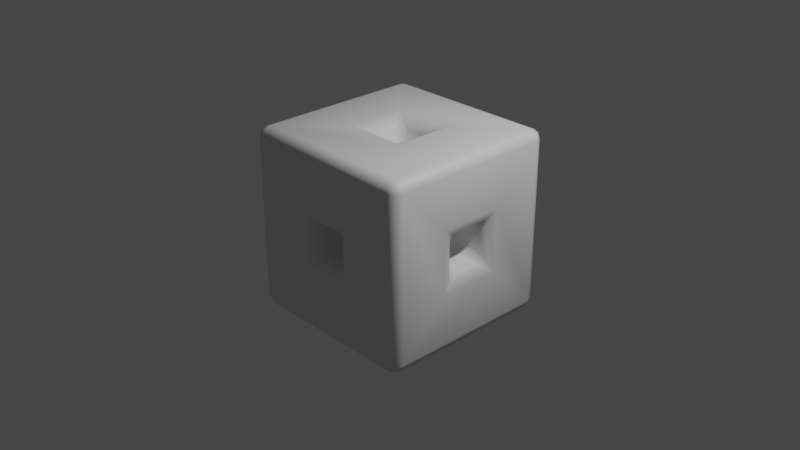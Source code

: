 # Source: Cube.blend  (saved by Blender 3.3.6; exported with 4.5.12 LTS)
import bpy
from mathutils import Matrix  # noqa: F401  (used for matrix-valued properties, if any)

bpy.ops.wm.read_factory_settings(use_empty=True)
scene = bpy.context.scene
scene.name = 'Scene'

# ---- collections
col_collection = bpy.data.collections.new('Collection'); scene.collection.children.link(col_collection)

# ---- materials (node trees are filled in below, after node groups)
mat_material = bpy.data.materials.new('Material')
mat_material.alpha_threshold = 0.0
mat_material.use_transparent_shadow = False
mat_material.roughness = 0.5
mat_material.line_color = (0.0, 0.0, 0.0, 1.0)

# ---- material node trees
mat_material.use_nodes = True; mat_material.node_tree.nodes.clear()
_N = mat_material.node_tree.nodes; _L = mat_material.node_tree.links
n0 = _N.new('ShaderNodeOutputMaterial'); n0.name = 'Material Output'; n0.location = (300, 300)
n1 = _N.new('ShaderNodeBsdfPrincipled'); n1.name = 'Principled BSDF'; n1.location = (10, 300)
n1.distribution = 'GGX'
n1.subsurface_method = 'RANDOM_WALK_SKIN'
n1.inputs[3].default_value = 1.45
n1.inputs[27].default_value = (0.0, 0.0, 0.0, 1.0)
n1.inputs[28].default_value = 1.0
_L.new(n1.outputs[0], n0.inputs[0])
n0.is_active_output = True

# ---- world
world_world = bpy.data.worlds.new('World'); scene.world = world_world
world_world.use_nodes = True; world_world.node_tree.nodes.clear()
_N = world_world.node_tree.nodes; _L = world_world.node_tree.links
n0 = _N.new('ShaderNodeOutputWorld'); n0.name = 'World Output'; n0.location = (300, 300)
n1 = _N.new('ShaderNodeBackground'); n1.name = 'Background'; n1.location = (10, 300)
n1.inputs[0].default_value = (0.05088, 0.05088, 0.05088, 1.0)
_L.new(n1.outputs[0], n0.inputs[0])
n0.is_active_output = True
world_world.color = (0.05088, 0.05088, 0.05088)
world_world.use_sun_shadow = False
world_world.sun_shadow_jitter_overblur = 0.0

# ---- cameras
cam_camera = bpy.data.cameras.new('Camera')
cam_camera.clip_end = 100.0
cam_camera.ortho_scale = 7.314

# ---- lights
light_light = bpy.data.lights.new('Light', 'POINT')
light_light.transmission_factor = 0.0
light_light.energy = 1000.0
light_light.shadow_soft_size = 0.1
light_light.shadow_maximum_resolution = 0.006
light_light.use_absolute_resolution = True

# ---- meshes
me_cube = bpy.data.meshes.new('Cube')
me_cube.from_pydata([(1.0, 1.0, 1.0), (1.0, 1.0, -1.0), (1.0, -1.0, 1.0), (1.0, -1.0, -1.0), (-1.0, 1.0, 1.0), (-1.0, 1.0, -1.0), (-1.0, -1.0, 1.0), (-1.0, -1.0, -1.0), (0.2373, 1.0, -0.2373), (-0.2373, 1.0, -0.2373), (0.2373, 1.0, 0.2373), (-0.2373, -1.0, -0.2373), (-0.2373, -1.0, 0.2373), (0.2373, -1.0, 0.2373), (0.2373, -1.0, -0.2373), (-0.2373, 1.0, 0.2373), (-0.2369, 0.2369, -1.0), (-0.2369, -0.2369, -1.0), (0.2369, 0.2369, -1.0), (0.2369, -0.2369, 1.0), (-0.2369, -0.2369, 1.0), (0.2369, 0.2369, 1.0), (0.2369, -0.2369, -1.0), (-0.2369, 0.2369, 1.0), (-1.0, 0.2371, -0.2371), (-1.0, -0.2371, -0.2371), (1.0, 0.2371, 0.2371), (1.0, 0.2371, -0.2371), (-1.0, -0.2371, 0.2371), (1.0, -0.2371, 0.2371), (1.0, -0.2371, -0.2371), (-1.0, 0.2371, 0.2371), (0.1507, 0.635, -0.1507), (-0.1507, 0.635, -0.1507), (0.1507, 0.635, 0.1507), (-0.1507, -0.635, -0.1507), (-0.1507, -0.635, 0.1507), (0.1507, -0.635, 0.1507), (0.1507, -0.635, -0.1507), (-0.1507, 0.635, 0.1507), (-0.1504, 0.1504, -0.635), (-0.1504, -0.1504, -0.635), (0.1504, 0.1504, -0.635), (0.1504, -0.1504, 0.635), (-0.1504, -0.1504, 0.635), (0.1504, 0.1504, 0.635), (0.1504, -0.1504, -0.635), (-0.1504, 0.1504, 0.635), (-0.635, 0.1505, -0.1505), (-0.635, -0.1505, -0.1505), (0.635, 0.1505, 0.1505), (0.635, 0.1505, -0.1505), (-0.635, -0.1505, 0.1505), (0.635, -0.1505, 0.1505), (0.635, -0.1505, -0.1505), (-0.635, 0.1505, 0.1505)], [], [(2, 0, 21, 19), (6, 7, 11, 12), (0, 2, 29, 26), (4, 6, 20, 23), (6, 4, 31, 28), (5, 4, 15, 9), (31, 24, 48, 55), (23, 20, 44, 47), (1, 5, 9, 8), (4, 0, 10, 15), (7, 3, 14, 11), (2, 6, 12, 13), (3, 2, 13, 14), (0, 1, 8, 10), (11, 14, 38, 35), (29, 30, 54, 53), (5, 1, 18, 16), (0, 4, 23, 21), (3, 7, 17, 22), (6, 2, 19, 20), (1, 3, 22, 18), (7, 5, 16, 17), (22, 17, 41, 46), (13, 12, 36, 37), (4, 5, 24, 31), (7, 6, 28, 25), (2, 3, 30, 29), (1, 0, 26, 27), (3, 1, 27, 30), (5, 7, 25, 24), (38, 37, 36, 35), (33, 39, 34, 32), (45, 47, 44, 43), (40, 42, 46, 41), (49, 52, 55, 48), (51, 50, 53, 54), (15, 10, 34, 39), (21, 23, 47, 45), (26, 29, 53, 50), (8, 9, 33, 32), (18, 22, 46, 42), (28, 31, 55, 52), (10, 8, 32, 34), (17, 16, 40, 41), (30, 27, 51, 54), (12, 11, 35, 36), (16, 18, 42, 40), (24, 25, 49, 48), (14, 13, 37, 38), (20, 19, 43, 44), (27, 26, 50, 51), (9, 15, 39, 33), (19, 21, 45, 43), (25, 28, 52, 49)])
me_cube.polygons.foreach_set('use_smooth', [True] * 54)
_uv = me_cube.uv_layers.new(name='UVMap')
_uv.uv.foreach_set('vector', [0.625, 0.75, 0.625, 0.5, 0.625, 0.5, 0.625, 0.75, 0.625, 0.0, 0.375, 0.0, 0.375, 0.0, 0.625, 0.0, 0.625, 0.5, 0.625, 0.75, 0.625, 0.75, 0.625, 0.5, 0.625, 0.25, 0.625, 0.0, 0.625, 0.0, 0.625, 0.25, 0.625, 0.0, 0.625, 0.25, 0.625, 0.25, 0.625, 0.0, 0.375, 0.25, 0.625, 0.25, 0.625, 0.25, 0.375, 0.25, 0.625, 0.25, 0.375, 0.25, 0.375, 0.25, 0.625, 0.25, 0.625, 0.25, 0.625, 0.0, 0.625, 0.0, 0.625, 0.25, 0.375, 0.5, 0.125, 0.5, 0.125, 0.5, 0.375, 0.5, 0.875, 0.5, 0.625, 0.5, 0.625, 0.5, 0.875, 0.5, 0.125, 0.75, 0.375, 0.75, 0.375, 0.75, 0.125, 0.75, 0.625, 0.75, 0.875, 0.75, 0.875, 0.75, 0.625, 0.75, 0.375, 0.75, 0.625, 0.75, 0.625, 0.75, 0.375, 0.75, 0.625, 0.5, 0.375, 0.5, 0.375, 0.5, 0.625, 0.5, 0.125, 0.75, 0.375, 0.75, 0.375, 0.75, 0.125, 0.75, 0.625, 0.75, 0.375, 0.75, 0.375, 0.75, 0.625, 0.75, 0.125, 0.5, 0.375, 0.5, 0.375, 0.5, 0.125, 0.5, 0.625, 0.5, 0.875, 0.5, 0.875, 0.5, 0.625, 0.5, 0.375, 0.75, 0.125, 0.75, 0.125, 0.75, 0.375, 0.75, 0.875, 0.75, 0.625, 0.75, 0.625, 0.75, 0.875, 0.75, 0.375, 0.5, 0.375, 0.75, 0.375, 0.75, 0.375, 0.5, 0.375, 0.0, 0.375, 0.25, 0.375, 0.25, 0.375, 0.0, 0.375, 0.75, 0.125, 0.75, 0.125, 0.75, 0.375, 0.75, 0.625, 0.75, 0.875, 0.75, 0.875, 0.75, 0.625, 0.75, 0.625, 0.25, 0.375, 0.25, 0.375, 0.25, 0.625, 0.25, 0.375, 0.0, 0.625, 0.0, 0.625, 0.0, 0.375, 0.0, 0.625, 0.75, 0.375, 0.75, 0.375, 0.75, 0.625, 0.75, 0.375, 0.5, 0.625, 0.5, 0.625, 0.5, 0.375, 0.5, 0.375, 0.75, 0.375, 0.5, 0.375, 0.5, 0.375, 0.75, 0.375, 0.25, 0.375, 0.0, 0.375, 0.0, 0.375, 0.25, 0.375, 0.75, 0.625, 0.75, 0.625, 1.0, 0.375, 1.0, 0.375, 0.25, 0.625, 0.25, 0.625, 0.5, 0.375, 0.5, 0.625, 0.5, 0.875, 0.5, 0.875, 0.75, 0.625, 0.75, 0.125, 0.5, 0.375, 0.5, 0.375, 0.75, 0.125, 0.75, 0.375, 0.0, 0.625, 0.0, 0.625, 0.25, 0.375, 0.25, 0.375, 0.5, 0.625, 0.5, 0.625, 0.75, 0.375, 0.75, 0.875, 0.5, 0.625, 0.5, 0.625, 0.5, 0.875, 0.5, 0.625, 0.5, 0.875, 0.5, 0.875, 0.5, 0.625, 0.5, 0.625, 0.5, 0.625, 0.75, 0.625, 0.75, 0.625, 0.5, 0.375, 0.5, 0.125, 0.5, 0.125, 0.5, 0.375, 0.5, 0.375, 0.5, 0.375, 0.75, 0.375, 0.75, 0.375, 0.5, 0.625, 0.0, 0.625, 0.25, 0.625, 0.25, 0.625, 0.0, 0.625, 0.5, 0.375, 0.5, 0.375, 0.5, 0.625, 0.5, 0.375, 0.0, 0.375, 0.25, 0.375, 0.25, 0.375, 0.0, 0.375, 0.75, 0.375, 0.5, 0.375, 0.5, 0.375, 0.75, 0.625, 0.0, 0.375, 0.0, 0.375, 0.0, 0.625, 0.0, 0.125, 0.5, 0.375, 0.5, 0.375, 0.5, 0.125, 0.5, 0.375, 0.25, 0.375, 0.0, 0.375, 0.0, 0.375, 0.25, 0.375, 0.75, 0.625, 0.75, 0.625, 0.75, 0.375, 0.75, 0.875, 0.75, 0.625, 0.75, 0.625, 0.75, 0.875, 0.75, 0.375, 0.5, 0.625, 0.5, 0.625, 0.5, 0.375, 0.5, 0.375, 0.25, 0.625, 0.25, 0.625, 0.25, 0.375, 0.25, 0.625, 0.75, 0.625, 0.5, 0.625, 0.5, 0.625, 0.75, 0.375, 0.0, 0.625, 0.0, 0.625, 0.0, 0.375, 0.0])
me_cube.materials.append(mat_material)
me_cube.use_mirror_vertex_groups = False
me_cube.update()

# ---- objects
ob_cube = bpy.data.objects.new('Cube', me_cube)
ob_light = bpy.data.objects.new('Light', light_light)
ob_camera = bpy.data.objects.new('Camera', cam_camera)

# ---- transforms, parenting, visibility, modifiers, constraints
ob_cube.location = (0.0, 0.0, 0.0)
ob_cube.lock_rotations_4d = False
ob_cube.empty_display_type = 'ARROWS'
ob_cube.lineart.crease_threshold = 0.0
_m = ob_cube.modifiers.new('Bevel', 'BEVEL')
_m.width = 0.11
_m.width_pct = 0.11
_m.segments = 2
_m = ob_cube.modifiers.new('Remesh', 'REMESH')
_m.show_render = False
_m.scale = 0.8999
_m.octree_depth = 5
_m.use_smooth_shade = True
ob_light.location = (4.076, 1.005, 5.904)
ob_light.rotation_euler = (0.6503, 0.05522, 1.866)
ob_light.lock_rotations_4d = False
ob_light.empty_display_type = 'ARROWS'
ob_light.color = (0.0, 0.0, 0.0, 0.0)
ob_light.lineart.crease_threshold = 0.0
ob_camera.location = (7.359, -6.926, 4.958)
ob_camera.rotation_euler = (1.109, 0.0, 0.8149)
ob_camera.lock_rotations_4d = False
ob_camera.empty_display_type = 'ARROWS'
ob_camera.color = (0.0, 0.0, 0.0, 0.0)
ob_camera.display_type = 'WIRE'
ob_camera.lineart.crease_threshold = 0.0

# ---- collection membership
col_collection.objects.link(ob_cube)
col_collection.objects.link(ob_light)
col_collection.objects.link(ob_camera)

# ---- scene / render settings (as saved in the file)
scene.camera = ob_camera
scene.frame_start = 1; scene.frame_end = 250; scene.frame_set(1)
scene.render.engine = 'BLENDER_EEVEE_NEXT'
scene.cycles.sampling_pattern = 'TABULATED_SOBOL'
scene.cycles.use_light_tree = False
scene.view_settings.view_transform = 'Filmic'
bpy.context.view_layer.update()
